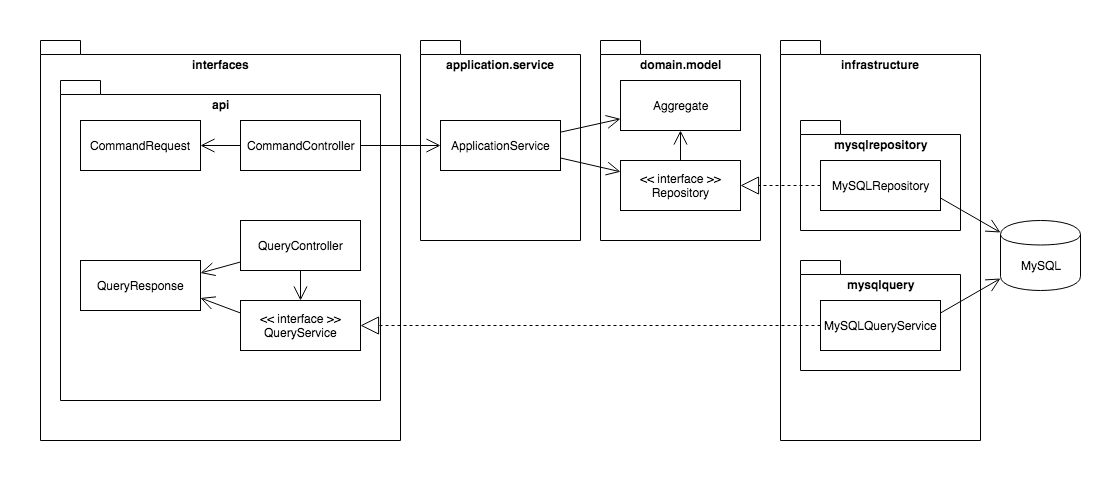

The diagram above was exported from draw.io. Its source (the exported page's mxGraphModel, read from the mxfile embedded in the PNG):
<mxGraphModel dx="1426" dy="828" grid="1" gridSize="10" guides="1" tooltips="1" connect="1" arrows="1" fold="1" page="1" pageScale="1" pageWidth="827" pageHeight="1169" math="0" shadow="0">
  <root>
    <mxCell id="0" />
    <mxCell id="1" parent="0" />
    <mxCell id="XprNjz_WZ7zWQATYzyRO-3" value="" style="rounded=0;whiteSpace=wrap;html=1;fillColor=none;strokeColor=none;" parent="1" vertex="1">
      <mxGeometry x="40" y="40" width="1100" height="480" as="geometry" />
    </mxCell>
    <mxCell id="XprNjz_WZ7zWQATYzyRO-11" value="infrastructure" style="shape=folder;fontStyle=1;spacingTop=10;tabWidth=40;tabHeight=14;tabPosition=left;html=1;verticalAlign=top;fillColor=none;" parent="1" vertex="1">
      <mxGeometry x="820" y="80" width="200" height="400" as="geometry" />
    </mxCell>
    <mxCell id="XprNjz_WZ7zWQATYzyRO-1" value="interfaces" style="shape=folder;fontStyle=1;spacingTop=10;tabWidth=40;tabHeight=14;tabPosition=left;html=1;verticalAlign=top;fillColor=none;" parent="1" vertex="1">
      <mxGeometry x="80" y="80" width="360" height="400" as="geometry" />
    </mxCell>
    <mxCell id="XprNjz_WZ7zWQATYzyRO-4" value="application.service" style="shape=folder;fontStyle=1;spacingTop=10;tabWidth=40;tabHeight=14;tabPosition=left;html=1;verticalAlign=top;fillColor=none;" parent="1" vertex="1">
      <mxGeometry x="460" y="80" width="160" height="200" as="geometry" />
    </mxCell>
    <mxCell id="XprNjz_WZ7zWQATYzyRO-5" value="domain.model" style="shape=folder;fontStyle=1;spacingTop=10;tabWidth=40;tabHeight=14;tabPosition=left;html=1;verticalAlign=top;fillColor=none;" parent="1" vertex="1">
      <mxGeometry x="640" y="80" width="160" height="200" as="geometry" />
    </mxCell>
    <mxCell id="XprNjz_WZ7zWQATYzyRO-13" value="api" style="shape=folder;fontStyle=1;spacingTop=10;tabWidth=40;tabHeight=14;tabPosition=left;html=1;verticalAlign=top;fillColor=none;" parent="1" vertex="1">
      <mxGeometry x="100" y="120" width="320" height="320" as="geometry" />
    </mxCell>
    <mxCell id="XprNjz_WZ7zWQATYzyRO-10" value="CommandController" style="html=1;fillColor=#ffffff;" parent="1" vertex="1">
      <mxGeometry x="280" y="160" width="120" height="50" as="geometry" />
    </mxCell>
    <mxCell id="XprNjz_WZ7zWQATYzyRO-14" value="mysqlrepository" style="shape=folder;fontStyle=1;spacingTop=10;tabWidth=40;tabHeight=14;tabPosition=left;html=1;verticalAlign=top;fillColor=none;" parent="1" vertex="1">
      <mxGeometry x="840" y="160" width="160" height="110" as="geometry" />
    </mxCell>
    <mxCell id="XprNjz_WZ7zWQATYzyRO-17" value="CommandRequest" style="html=1;fillColor=#ffffff;" parent="1" vertex="1">
      <mxGeometry x="120" y="160" width="120" height="50" as="geometry" />
    </mxCell>
    <mxCell id="XprNjz_WZ7zWQATYzyRO-18" value="QueryResponse" style="html=1;fillColor=#ffffff;" parent="1" vertex="1">
      <mxGeometry x="120" y="300" width="120" height="50" as="geometry" />
    </mxCell>
    <mxCell id="XprNjz_WZ7zWQATYzyRO-19" value="ApplicationService" style="html=1;fillColor=#ffffff;" parent="1" vertex="1">
      <mxGeometry x="480" y="160" width="120" height="50" as="geometry" />
    </mxCell>
    <mxCell id="XprNjz_WZ7zWQATYzyRO-20" value="Aggregate&lt;br&gt;" style="html=1;fillColor=#ffffff;" parent="1" vertex="1">
      <mxGeometry x="660" y="120" width="120" height="50" as="geometry" />
    </mxCell>
    <mxCell id="XprNjz_WZ7zWQATYzyRO-21" value="&amp;lt;&amp;lt; interface &amp;gt;&amp;gt;&lt;br&gt;Repository&lt;br&gt;" style="html=1;fillColor=#ffffff;" parent="1" vertex="1">
      <mxGeometry x="660" y="200" width="120" height="50" as="geometry" />
    </mxCell>
    <mxCell id="XprNjz_WZ7zWQATYzyRO-22" value="MySQLRepository&lt;br&gt;" style="html=1;fillColor=#ffffff;" parent="1" vertex="1">
      <mxGeometry x="860" y="200" width="120" height="50" as="geometry" />
    </mxCell>
    <mxCell id="XprNjz_WZ7zWQATYzyRO-26" value="" style="endArrow=block;endSize=16;endFill=0;html=1;dashed=1;rounded=0;" parent="1" source="XprNjz_WZ7zWQATYzyRO-43" target="XprNjz_WZ7zWQATYzyRO-23" edge="1">
      <mxGeometry width="160" relative="1" as="geometry">
        <mxPoint x="1116.5" y="351.41362821279154" as="sourcePoint" />
        <mxPoint x="496.5" y="341.21621621621625" as="targetPoint" />
      </mxGeometry>
    </mxCell>
    <mxCell id="XprNjz_WZ7zWQATYzyRO-29" value="" style="endArrow=block;endSize=16;endFill=0;html=1;dashed=1;rounded=0;" parent="1" source="XprNjz_WZ7zWQATYzyRO-22" target="XprNjz_WZ7zWQATYzyRO-21" edge="1">
      <mxGeometry width="160" relative="1" as="geometry">
        <mxPoint x="1126.5" y="363.82352941176464" as="sourcePoint" />
        <mxPoint x="736.4999999999998" y="356.17647058823536" as="targetPoint" />
      </mxGeometry>
    </mxCell>
    <mxCell id="XprNjz_WZ7zWQATYzyRO-31" value="" style="endArrow=open;endFill=1;endSize=12;html=1;rounded=0;" parent="1" source="XprNjz_WZ7zWQATYzyRO-10" target="XprNjz_WZ7zWQATYzyRO-17" edge="1">
      <mxGeometry width="160" relative="1" as="geometry">
        <mxPoint y="550" as="sourcePoint" />
        <mxPoint x="160" y="550" as="targetPoint" />
      </mxGeometry>
    </mxCell>
    <mxCell id="XprNjz_WZ7zWQATYzyRO-33" value="" style="endArrow=open;endFill=1;endSize=12;html=1;rounded=0;" parent="1" source="XprNjz_WZ7zWQATYzyRO-10" target="XprNjz_WZ7zWQATYzyRO-19" edge="1">
      <mxGeometry width="160" relative="1" as="geometry">
        <mxPoint x="210.35294117647072" y="180" as="sourcePoint" />
        <mxPoint x="190.35294117647072" y="270" as="targetPoint" />
      </mxGeometry>
    </mxCell>
    <mxCell id="XprNjz_WZ7zWQATYzyRO-34" value="" style="endArrow=open;endFill=1;endSize=12;html=1;rounded=0;" parent="1" source="XprNjz_WZ7zWQATYzyRO-19" target="XprNjz_WZ7zWQATYzyRO-20" edge="1">
      <mxGeometry width="160" relative="1" as="geometry">
        <mxPoint x="386.5" y="155.0588235294117" as="sourcePoint" />
        <mxPoint x="656.2647058823529" y="120" as="targetPoint" />
      </mxGeometry>
    </mxCell>
    <mxCell id="XprNjz_WZ7zWQATYzyRO-35" value="" style="endArrow=open;endFill=1;endSize=12;html=1;rounded=0;exitX=1;exitY=0.75;exitDx=0;exitDy=0;" parent="1" source="XprNjz_WZ7zWQATYzyRO-19" target="XprNjz_WZ7zWQATYzyRO-21" edge="1">
      <mxGeometry width="160" relative="1" as="geometry">
        <mxPoint x="716.5" y="95.05882352941182" as="sourcePoint" />
        <mxPoint x="826.5" y="84.47058823529414" as="targetPoint" />
      </mxGeometry>
    </mxCell>
    <mxCell id="XprNjz_WZ7zWQATYzyRO-36" value="" style="endArrow=open;endFill=1;endSize=12;html=1;rounded=0;" parent="1" source="7kziXj14MQHI39ubKIkp-1" target="XprNjz_WZ7zWQATYzyRO-23" edge="1">
      <mxGeometry width="160" relative="1" as="geometry">
        <mxPoint x="270" y="138.0569948186528" as="sourcePoint" />
        <mxPoint x="459.7647058823529" y="84.47058823529414" as="targetPoint" />
      </mxGeometry>
    </mxCell>
    <mxCell id="XprNjz_WZ7zWQATYzyRO-38" value="" style="endArrow=open;endFill=1;endSize=12;html=1;rounded=0;entryX=1;entryY=0.25;entryDx=0;entryDy=0;" parent="1" source="7kziXj14MQHI39ubKIkp-1" target="XprNjz_WZ7zWQATYzyRO-18" edge="1">
      <mxGeometry width="160" relative="1" as="geometry">
        <mxPoint x="314.82758620689674" y="230" as="sourcePoint" />
        <mxPoint x="295.1724137931035" y="325" as="targetPoint" />
      </mxGeometry>
    </mxCell>
    <mxCell id="XprNjz_WZ7zWQATYzyRO-23" value="&amp;lt;&amp;lt; interface &amp;gt;&amp;gt;&lt;br&gt;QueryService&lt;br&gt;" style="html=1;fillColor=#ffffff;" parent="1" vertex="1">
      <mxGeometry x="280" y="340" width="120" height="50" as="geometry" />
    </mxCell>
    <mxCell id="XprNjz_WZ7zWQATYzyRO-40" value="" style="endArrow=open;endFill=1;endSize=12;html=1;rounded=0;" parent="1" source="XprNjz_WZ7zWQATYzyRO-21" target="XprNjz_WZ7zWQATYzyRO-20" edge="1">
      <mxGeometry width="160" relative="1" as="geometry">
        <mxPoint x="650" y="85" as="sourcePoint" />
        <mxPoint x="770" y="65" as="targetPoint" />
      </mxGeometry>
    </mxCell>
    <mxCell id="XprNjz_WZ7zWQATYzyRO-42" value="mysqlquery" style="shape=folder;fontStyle=1;spacingTop=10;tabWidth=40;tabHeight=14;tabPosition=left;html=1;verticalAlign=top;fillColor=none;" parent="1" vertex="1">
      <mxGeometry x="840" y="300" width="160" height="110" as="geometry" />
    </mxCell>
    <mxCell id="XprNjz_WZ7zWQATYzyRO-43" value="MySQLQueryService&lt;br&gt;" style="html=1;fillColor=#ffffff;" parent="1" vertex="1">
      <mxGeometry x="860" y="340" width="120" height="50" as="geometry" />
    </mxCell>
    <mxCell id="XprNjz_WZ7zWQATYzyRO-44" value="MySQL" style="shape=cylinder;whiteSpace=wrap;html=1;boundedLbl=1;backgroundOutline=1;fillColor=#ffffff;" parent="1" vertex="1">
      <mxGeometry x="1040" y="260" width="80" height="70" as="geometry" />
    </mxCell>
    <mxCell id="XprNjz_WZ7zWQATYzyRO-45" value="" style="endArrow=open;endFill=1;endSize=12;html=1;rounded=0;exitX=1;exitY=0.75;exitDx=0;exitDy=0;" parent="1" source="XprNjz_WZ7zWQATYzyRO-22" target="XprNjz_WZ7zWQATYzyRO-44" edge="1">
      <mxGeometry width="160" relative="1" as="geometry">
        <mxPoint x="710" y="110" as="sourcePoint" />
        <mxPoint x="710" y="80" as="targetPoint" />
      </mxGeometry>
    </mxCell>
    <mxCell id="XprNjz_WZ7zWQATYzyRO-46" value="" style="endArrow=open;endFill=1;endSize=12;html=1;rounded=0;exitX=1;exitY=0.25;exitDx=0;exitDy=0;" parent="1" source="XprNjz_WZ7zWQATYzyRO-43" target="XprNjz_WZ7zWQATYzyRO-44" edge="1">
      <mxGeometry width="160" relative="1" as="geometry">
        <mxPoint x="987.8378378378379" y="120" as="sourcePoint" />
        <mxPoint x="1130" y="213.92857142857156" as="targetPoint" />
      </mxGeometry>
    </mxCell>
    <mxCell id="7kziXj14MQHI39ubKIkp-1" value="QueryController" style="html=1;fillColor=#ffffff;" parent="1" vertex="1">
      <mxGeometry x="280" y="260" width="120" height="50" as="geometry" />
    </mxCell>
    <mxCell id="7kziXj14MQHI39ubKIkp-4" value="" style="endArrow=open;endFill=1;endSize=12;html=1;rounded=0;entryX=1;entryY=0.75;entryDx=0;entryDy=0;exitX=0;exitY=0.25;exitDx=0;exitDy=0;" parent="1" source="XprNjz_WZ7zWQATYzyRO-23" target="XprNjz_WZ7zWQATYzyRO-18" edge="1">
      <mxGeometry width="160" relative="1" as="geometry">
        <mxPoint x="290" y="375" as="sourcePoint" />
        <mxPoint x="250" y="375" as="targetPoint" />
      </mxGeometry>
    </mxCell>
  </root>
</mxGraphModel>